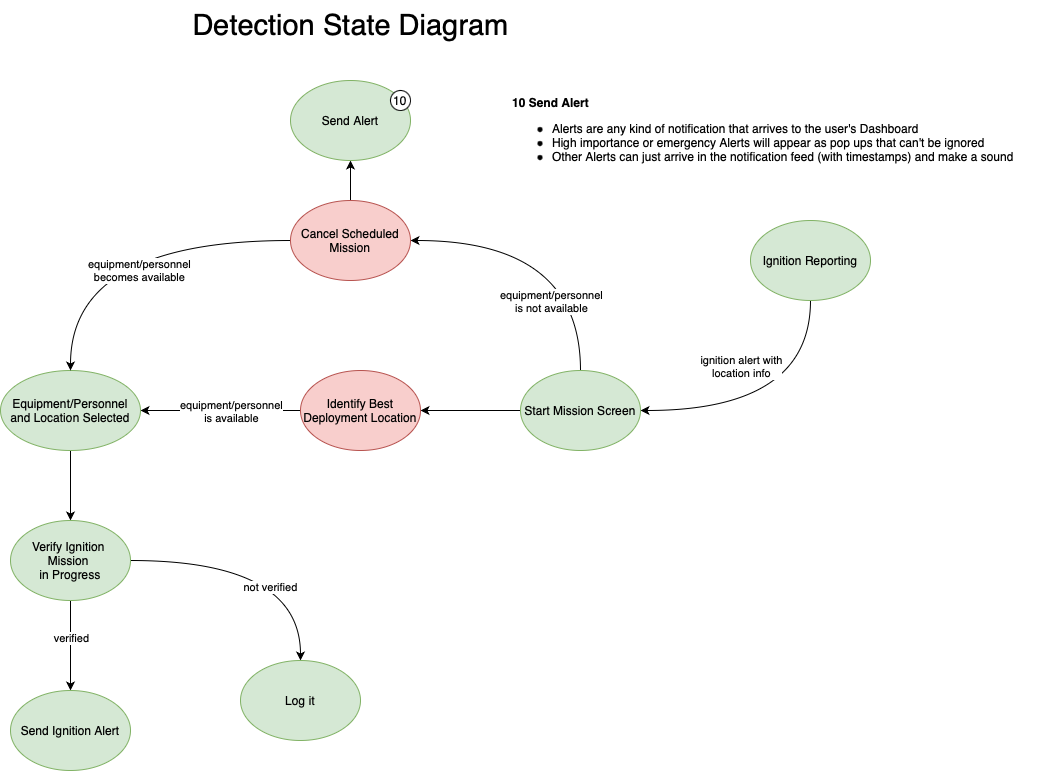

The diagram above was exported from draw.io. Its source (the exported page's mxGraphModel, read from the mxfile embedded in the PNG):
<mxGraphModel dx="2261" dy="827" grid="1" gridSize="10" guides="1" tooltips="1" connect="1" arrows="1" fold="1" page="1" pageScale="1" pageWidth="827" pageHeight="1169" math="0" shadow="0">
  <root>
    <mxCell id="0" />
    <mxCell id="1" parent="0" />
    <mxCell id="KEnjz5VYSp9-iH8b79Jv-1" style="edgeStyle=orthogonalEdgeStyle;curved=1;rounded=0;orthogonalLoop=1;jettySize=auto;html=1;startArrow=none;startFill=0;exitX=0.5;exitY=1;exitDx=0;exitDy=0;" parent="1" source="b2sm-snQ_2KvZitQ1Pmy-10" target="KEnjz5VYSp9-iH8b79Jv-5" edge="1">
      <mxGeometry relative="1" as="geometry">
        <mxPoint x="-70" y="540" as="targetPoint" />
        <mxPoint x="-140" y="640" as="sourcePoint" />
      </mxGeometry>
    </mxCell>
    <mxCell id="KEnjz5VYSp9-iH8b79Jv-2" value="verified" style="edgeLabel;html=1;align=center;verticalAlign=middle;resizable=0;points=[];" parent="KEnjz5VYSp9-iH8b79Jv-1" vertex="1" connectable="0">
      <mxGeometry x="0.2923" y="-4" relative="1" as="geometry">
        <mxPoint x="4" y="-21" as="offset" />
      </mxGeometry>
    </mxCell>
    <mxCell id="KEnjz5VYSp9-iH8b79Jv-3" value="not verified" style="edgeStyle=orthogonalEdgeStyle;curved=1;rounded=0;orthogonalLoop=1;jettySize=auto;html=1;exitX=1;exitY=0.5;exitDx=0;exitDy=0;startArrow=none;startFill=0;" parent="1" source="b2sm-snQ_2KvZitQ1Pmy-10" target="KEnjz5VYSp9-iH8b79Jv-6" edge="1">
      <mxGeometry x="0.4615" y="-30" relative="1" as="geometry">
        <mxPoint x="160" y="460" as="targetPoint" />
        <mxPoint as="offset" />
        <mxPoint x="-50" y="500" as="sourcePoint" />
        <Array as="points">
          <mxPoint x="80" y="580" />
        </Array>
      </mxGeometry>
    </mxCell>
    <mxCell id="KEnjz5VYSp9-iH8b79Jv-5" value="Send Ignition Alert" style="ellipse;whiteSpace=wrap;html=1;fillColor=#d5e8d4;strokeColor=#82b366;" parent="1" vertex="1">
      <mxGeometry x="-210" y="710" width="120" height="80" as="geometry" />
    </mxCell>
    <mxCell id="KEnjz5VYSp9-iH8b79Jv-6" value="Log it" style="ellipse;whiteSpace=wrap;html=1;fillColor=#d5e8d4;strokeColor=#82b366;" parent="1" vertex="1">
      <mxGeometry x="20" y="680" width="120" height="80" as="geometry" />
    </mxCell>
    <mxCell id="KEnjz5VYSp9-iH8b79Jv-7" style="edgeStyle=orthogonalEdgeStyle;curved=1;rounded=0;orthogonalLoop=1;jettySize=auto;html=1;exitX=0.5;exitY=1;exitDx=0;exitDy=0;startArrow=none;startFill=0;" parent="1" source="KEnjz5VYSp9-iH8b79Jv-9" target="b2sm-snQ_2KvZitQ1Pmy-1" edge="1">
      <mxGeometry relative="1" as="geometry">
        <Array as="points">
          <mxPoint x="400" y="430" />
        </Array>
        <mxPoint x="398" y="348" as="sourcePoint" />
        <mxPoint x="130" y="430" as="targetPoint" />
      </mxGeometry>
    </mxCell>
    <mxCell id="KEnjz5VYSp9-iH8b79Jv-8" value="ignition alert with &lt;br&gt;location info" style="edgeLabel;html=1;align=center;verticalAlign=middle;resizable=0;points=[];" parent="KEnjz5VYSp9-iH8b79Jv-7" vertex="1" connectable="0">
      <mxGeometry x="-0.5193" y="-4" relative="1" as="geometry">
        <mxPoint x="-66" y="-2" as="offset" />
      </mxGeometry>
    </mxCell>
    <mxCell id="KEnjz5VYSp9-iH8b79Jv-9" value="Ignition Reporting" style="ellipse;whiteSpace=wrap;html=1;fillColor=#d5e8d4;strokeColor=#82b366;" parent="1" vertex="1">
      <mxGeometry x="530" y="240" width="120" height="80" as="geometry" />
    </mxCell>
    <mxCell id="b2sm-snQ_2KvZitQ1Pmy-2" style="edgeStyle=orthogonalEdgeStyle;rounded=0;orthogonalLoop=1;jettySize=auto;html=1;exitX=0;exitY=0.5;exitDx=0;exitDy=0;" edge="1" parent="1" source="b2sm-snQ_2KvZitQ1Pmy-14" target="b2sm-snQ_2KvZitQ1Pmy-4">
      <mxGeometry relative="1" as="geometry">
        <mxPoint x="-60" y="430" as="targetPoint" />
        <mxPoint x="50" y="430" as="sourcePoint" />
      </mxGeometry>
    </mxCell>
    <mxCell id="b2sm-snQ_2KvZitQ1Pmy-3" value="equipment/personnel &lt;br&gt;is available" style="edgeLabel;html=1;align=center;verticalAlign=middle;resizable=0;points=[];" vertex="1" connectable="0" parent="b2sm-snQ_2KvZitQ1Pmy-2">
      <mxGeometry x="0.0545" y="1" relative="1" as="geometry">
        <mxPoint x="14" y="-1" as="offset" />
      </mxGeometry>
    </mxCell>
    <mxCell id="b2sm-snQ_2KvZitQ1Pmy-5" style="edgeStyle=orthogonalEdgeStyle;rounded=0;orthogonalLoop=1;jettySize=auto;html=1;exitX=0.5;exitY=0;exitDx=0;exitDy=0;curved=1;" edge="1" parent="1" source="b2sm-snQ_2KvZitQ1Pmy-1" target="b2sm-snQ_2KvZitQ1Pmy-7">
      <mxGeometry relative="1" as="geometry">
        <mxPoint x="130" y="310" as="targetPoint" />
        <Array as="points">
          <mxPoint x="360" y="260" />
        </Array>
      </mxGeometry>
    </mxCell>
    <mxCell id="b2sm-snQ_2KvZitQ1Pmy-16" style="edgeStyle=orthogonalEdgeStyle;rounded=0;orthogonalLoop=1;jettySize=auto;html=1;exitX=0;exitY=0.5;exitDx=0;exitDy=0;entryX=1;entryY=0.5;entryDx=0;entryDy=0;" edge="1" parent="1" source="b2sm-snQ_2KvZitQ1Pmy-1" target="b2sm-snQ_2KvZitQ1Pmy-14">
      <mxGeometry relative="1" as="geometry" />
    </mxCell>
    <mxCell id="b2sm-snQ_2KvZitQ1Pmy-1" value="Start Mission Screen" style="ellipse;whiteSpace=wrap;html=1;fillColor=#d5e8d4;strokeColor=#82b366;" vertex="1" parent="1">
      <mxGeometry x="300" y="390" width="120" height="80" as="geometry" />
    </mxCell>
    <mxCell id="b2sm-snQ_2KvZitQ1Pmy-11" style="edgeStyle=orthogonalEdgeStyle;rounded=0;orthogonalLoop=1;jettySize=auto;html=1;exitX=0.5;exitY=1;exitDx=0;exitDy=0;entryX=0.5;entryY=0;entryDx=0;entryDy=0;curved=1;" edge="1" parent="1" source="b2sm-snQ_2KvZitQ1Pmy-4" target="b2sm-snQ_2KvZitQ1Pmy-10">
      <mxGeometry relative="1" as="geometry" />
    </mxCell>
    <mxCell id="b2sm-snQ_2KvZitQ1Pmy-4" value="Equipment/Personnel and Location Selected" style="ellipse;whiteSpace=wrap;html=1;fillColor=#d5e8d4;strokeColor=#82b366;" vertex="1" parent="1">
      <mxGeometry x="-220" y="390" width="140" height="80" as="geometry" />
    </mxCell>
    <mxCell id="b2sm-snQ_2KvZitQ1Pmy-6" value="equipment/personnel &lt;br&gt;is not available" style="edgeLabel;html=1;align=center;verticalAlign=middle;resizable=0;points=[];" vertex="1" connectable="0" parent="1">
      <mxGeometry x="330" y="320" as="geometry" />
    </mxCell>
    <mxCell id="b2sm-snQ_2KvZitQ1Pmy-8" style="edgeStyle=orthogonalEdgeStyle;rounded=0;orthogonalLoop=1;jettySize=auto;html=1;exitX=0;exitY=0.5;exitDx=0;exitDy=0;entryX=0.5;entryY=0;entryDx=0;entryDy=0;curved=1;" edge="1" parent="1" source="b2sm-snQ_2KvZitQ1Pmy-7" target="b2sm-snQ_2KvZitQ1Pmy-4">
      <mxGeometry relative="1" as="geometry">
        <Array as="points">
          <mxPoint x="-150" y="260" />
        </Array>
      </mxGeometry>
    </mxCell>
    <mxCell id="b2sm-snQ_2KvZitQ1Pmy-9" value="equipment/personnel &lt;br&gt;becomes available" style="edgeLabel;html=1;align=center;verticalAlign=middle;resizable=0;points=[];" vertex="1" connectable="0" parent="b2sm-snQ_2KvZitQ1Pmy-8">
      <mxGeometry x="-0.1294" y="29" relative="1" as="geometry">
        <mxPoint as="offset" />
      </mxGeometry>
    </mxCell>
    <mxCell id="b2sm-snQ_2KvZitQ1Pmy-17" style="edgeStyle=orthogonalEdgeStyle;rounded=0;orthogonalLoop=1;jettySize=auto;html=1;exitX=0.5;exitY=0;exitDx=0;exitDy=0;curved=1;" edge="1" parent="1" source="b2sm-snQ_2KvZitQ1Pmy-7" target="b2sm-snQ_2KvZitQ1Pmy-18">
      <mxGeometry relative="1" as="geometry">
        <mxPoint x="130" y="140" as="targetPoint" />
      </mxGeometry>
    </mxCell>
    <mxCell id="b2sm-snQ_2KvZitQ1Pmy-7" value="Cancel Scheduled Mission" style="ellipse;whiteSpace=wrap;html=1;fillColor=#f8cecc;strokeColor=#b85450;" vertex="1" parent="1">
      <mxGeometry x="70" y="220" width="120" height="80" as="geometry" />
    </mxCell>
    <mxCell id="b2sm-snQ_2KvZitQ1Pmy-10" value="&lt;span style=&quot;white-space: pre;&quot;&gt;Verify Ignition &lt;br/&gt;Mission &lt;br&gt;in Progress&lt;/span&gt;" style="ellipse;whiteSpace=wrap;html=1;fillColor=#d5e8d4;strokeColor=#82b366;" vertex="1" parent="1">
      <mxGeometry x="-210" y="540" width="120" height="80" as="geometry" />
    </mxCell>
    <mxCell id="b2sm-snQ_2KvZitQ1Pmy-14" value="Identify Best Deployment Location" style="ellipse;whiteSpace=wrap;html=1;fillColor=#f8cecc;strokeColor=#b85450;" vertex="1" parent="1">
      <mxGeometry x="80" y="390" width="120" height="80" as="geometry" />
    </mxCell>
    <mxCell id="b2sm-snQ_2KvZitQ1Pmy-20" value="" style="group" vertex="1" connectable="0" parent="1">
      <mxGeometry x="70" y="100" width="120" height="80" as="geometry" />
    </mxCell>
    <mxCell id="b2sm-snQ_2KvZitQ1Pmy-18" value="Send Alert" style="ellipse;whiteSpace=wrap;html=1;fillColor=#d5e8d4;strokeColor=#82b366;" vertex="1" parent="b2sm-snQ_2KvZitQ1Pmy-20">
      <mxGeometry width="120" height="80" as="geometry" />
    </mxCell>
    <mxCell id="b2sm-snQ_2KvZitQ1Pmy-19" value="10" style="ellipse;whiteSpace=wrap;html=1;aspect=fixed;" vertex="1" parent="b2sm-snQ_2KvZitQ1Pmy-20">
      <mxGeometry x="100" y="10" width="20" height="20" as="geometry" />
    </mxCell>
    <mxCell id="b2sm-snQ_2KvZitQ1Pmy-21" value="&lt;b&gt;10 Send Alert&lt;/b&gt;&lt;br&gt;&lt;ul&gt;&lt;li&gt;Alerts are any kind of notification that arrives to the user's Dashboard&lt;/li&gt;&lt;li&gt;High importance or emergency Alerts will appear as pop ups that can't be ignored&lt;/li&gt;&lt;li&gt;Other Alerts can just arrive in the notification feed (with timestamps) and make a sound&lt;/li&gt;&lt;/ul&gt;" style="text;html=1;align=left;verticalAlign=middle;resizable=0;points=[];autosize=1;strokeColor=none;fillColor=none;" vertex="1" parent="1">
      <mxGeometry x="290" y="110" width="530" height="90" as="geometry" />
    </mxCell>
    <mxCell id="b2sm-snQ_2KvZitQ1Pmy-22" value="&lt;font style=&quot;font-size: 29px;&quot;&gt;Detection State Diagram&lt;/font&gt;" style="text;html=1;align=center;verticalAlign=middle;resizable=0;points=[];autosize=1;strokeColor=none;fillColor=none;" vertex="1" parent="1">
      <mxGeometry x="-40" y="20" width="340" height="50" as="geometry" />
    </mxCell>
  </root>
</mxGraphModel>